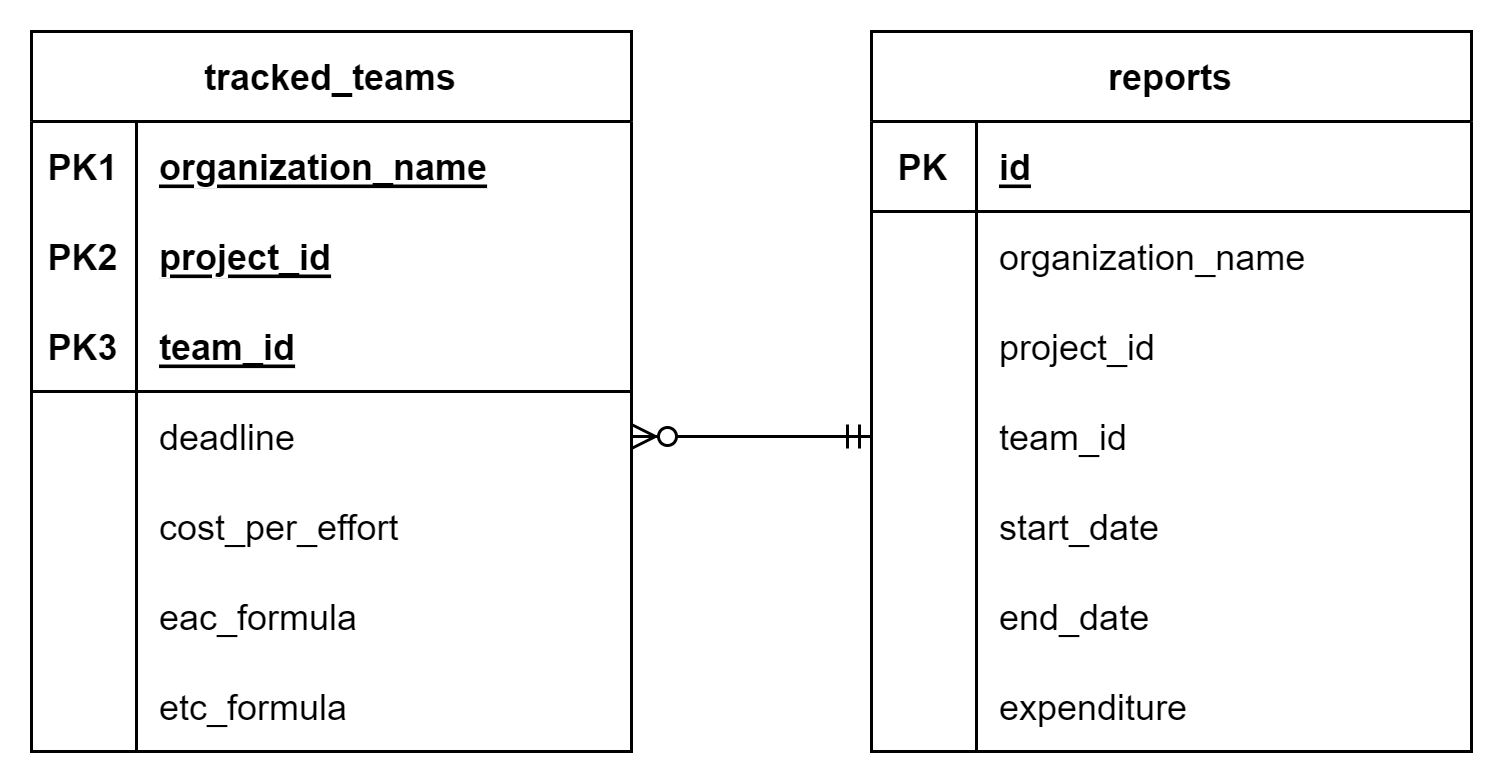

The diagram above was exported from draw.io. Its source (the exported page's mxGraphModel, read from the mxfile embedded in the PNG):
<mxGraphModel dx="748" dy="491" grid="1" gridSize="10" guides="1" tooltips="1" connect="1" arrows="1" fold="1" page="1" pageScale="1" pageWidth="850" pageHeight="1100" math="0" shadow="0">
  <root>
    <mxCell id="0" />
    <mxCell id="1" parent="0" />
    <mxCell id="18" value="tracked_teams" style="shape=table;startSize=30;container=1;collapsible=1;childLayout=tableLayout;fixedRows=1;rowLines=0;fontStyle=1;align=center;resizeLast=1;" parent="1" vertex="1">
      <mxGeometry x="120" y="120" width="200" height="240" as="geometry" />
    </mxCell>
    <mxCell id="19" value="" style="shape=tableRow;horizontal=0;startSize=0;swimlaneHead=0;swimlaneBody=0;fillColor=none;collapsible=0;dropTarget=0;points=[[0,0.5],[1,0.5]];portConstraint=eastwest;top=0;left=0;right=0;bottom=0;" parent="18" vertex="1">
      <mxGeometry y="30" width="200" height="30" as="geometry" />
    </mxCell>
    <mxCell id="20" value="PK1" style="shape=partialRectangle;connectable=0;fillColor=none;top=0;left=0;bottom=0;right=0;fontStyle=1;overflow=hidden;" parent="19" vertex="1">
      <mxGeometry width="35" height="30" as="geometry">
        <mxRectangle width="35" height="30" as="alternateBounds" />
      </mxGeometry>
    </mxCell>
    <mxCell id="21" value="organization_name" style="shape=partialRectangle;connectable=0;fillColor=none;top=0;left=0;bottom=0;right=0;align=left;spacingLeft=6;fontStyle=5;overflow=hidden;" parent="19" vertex="1">
      <mxGeometry x="35" width="165" height="30" as="geometry">
        <mxRectangle width="165" height="30" as="alternateBounds" />
      </mxGeometry>
    </mxCell>
    <mxCell id="34" value="" style="shape=tableRow;horizontal=0;startSize=0;swimlaneHead=0;swimlaneBody=0;fillColor=none;collapsible=0;dropTarget=0;points=[[0,0.5],[1,0.5]];portConstraint=eastwest;top=0;left=0;right=0;bottom=0;" parent="18" vertex="1">
      <mxGeometry y="60" width="200" height="30" as="geometry" />
    </mxCell>
    <mxCell id="35" value="PK2" style="shape=partialRectangle;connectable=0;fillColor=none;top=0;left=0;bottom=0;right=0;fontStyle=1;overflow=hidden;" parent="34" vertex="1">
      <mxGeometry width="35" height="30" as="geometry">
        <mxRectangle width="35" height="30" as="alternateBounds" />
      </mxGeometry>
    </mxCell>
    <mxCell id="36" value="project_id" style="shape=partialRectangle;connectable=0;fillColor=none;top=0;left=0;bottom=0;right=0;align=left;spacingLeft=6;fontStyle=5;overflow=hidden;" parent="34" vertex="1">
      <mxGeometry x="35" width="165" height="30" as="geometry">
        <mxRectangle width="165" height="30" as="alternateBounds" />
      </mxGeometry>
    </mxCell>
    <mxCell id="22" value="" style="shape=tableRow;horizontal=0;startSize=0;swimlaneHead=0;swimlaneBody=0;fillColor=none;collapsible=0;dropTarget=0;points=[[0,0.5],[1,0.5]];portConstraint=eastwest;top=0;left=0;right=0;bottom=1;" parent="18" vertex="1">
      <mxGeometry y="90" width="200" height="30" as="geometry" />
    </mxCell>
    <mxCell id="23" value="PK3" style="shape=partialRectangle;connectable=0;fillColor=none;top=0;left=0;bottom=0;right=0;fontStyle=1;overflow=hidden;" parent="22" vertex="1">
      <mxGeometry width="35" height="30" as="geometry">
        <mxRectangle width="35" height="30" as="alternateBounds" />
      </mxGeometry>
    </mxCell>
    <mxCell id="24" value="team_id" style="shape=partialRectangle;connectable=0;fillColor=none;top=0;left=0;bottom=0;right=0;align=left;spacingLeft=6;fontStyle=5;overflow=hidden;" parent="22" vertex="1">
      <mxGeometry x="35" width="165" height="30" as="geometry">
        <mxRectangle width="165" height="30" as="alternateBounds" />
      </mxGeometry>
    </mxCell>
    <mxCell id="25" value="" style="shape=tableRow;horizontal=0;startSize=0;swimlaneHead=0;swimlaneBody=0;fillColor=none;collapsible=0;dropTarget=0;points=[[0,0.5],[1,0.5]];portConstraint=eastwest;top=0;left=0;right=0;bottom=0;" parent="18" vertex="1">
      <mxGeometry y="120" width="200" height="30" as="geometry" />
    </mxCell>
    <mxCell id="26" value="" style="shape=partialRectangle;connectable=0;fillColor=none;top=0;left=0;bottom=0;right=0;editable=1;overflow=hidden;" parent="25" vertex="1">
      <mxGeometry width="35" height="30" as="geometry">
        <mxRectangle width="35" height="30" as="alternateBounds" />
      </mxGeometry>
    </mxCell>
    <mxCell id="27" value="deadline" style="shape=partialRectangle;connectable=0;fillColor=none;top=0;left=0;bottom=0;right=0;align=left;spacingLeft=6;overflow=hidden;" parent="25" vertex="1">
      <mxGeometry x="35" width="165" height="30" as="geometry">
        <mxRectangle width="165" height="30" as="alternateBounds" />
      </mxGeometry>
    </mxCell>
    <mxCell id="28" value="" style="shape=tableRow;horizontal=0;startSize=0;swimlaneHead=0;swimlaneBody=0;fillColor=none;collapsible=0;dropTarget=0;points=[[0,0.5],[1,0.5]];portConstraint=eastwest;top=0;left=0;right=0;bottom=0;" parent="18" vertex="1">
      <mxGeometry y="150" width="200" height="30" as="geometry" />
    </mxCell>
    <mxCell id="29" value="" style="shape=partialRectangle;connectable=0;fillColor=none;top=0;left=0;bottom=0;right=0;editable=1;overflow=hidden;" parent="28" vertex="1">
      <mxGeometry width="35" height="30" as="geometry">
        <mxRectangle width="35" height="30" as="alternateBounds" />
      </mxGeometry>
    </mxCell>
    <mxCell id="30" value="cost_per_effort" style="shape=partialRectangle;connectable=0;fillColor=none;top=0;left=0;bottom=0;right=0;align=left;spacingLeft=6;overflow=hidden;" parent="28" vertex="1">
      <mxGeometry x="35" width="165" height="30" as="geometry">
        <mxRectangle width="165" height="30" as="alternateBounds" />
      </mxGeometry>
    </mxCell>
    <mxCell id="50" value="" style="shape=tableRow;horizontal=0;startSize=0;swimlaneHead=0;swimlaneBody=0;fillColor=none;collapsible=0;dropTarget=0;points=[[0,0.5],[1,0.5]];portConstraint=eastwest;top=0;left=0;right=0;bottom=0;" parent="18" vertex="1">
      <mxGeometry y="180" width="200" height="30" as="geometry" />
    </mxCell>
    <mxCell id="51" value="" style="shape=partialRectangle;connectable=0;fillColor=none;top=0;left=0;bottom=0;right=0;editable=1;overflow=hidden;" parent="50" vertex="1">
      <mxGeometry width="35" height="30" as="geometry">
        <mxRectangle width="35" height="30" as="alternateBounds" />
      </mxGeometry>
    </mxCell>
    <mxCell id="52" value="eac_formula" style="shape=partialRectangle;connectable=0;fillColor=none;top=0;left=0;bottom=0;right=0;align=left;spacingLeft=6;overflow=hidden;" parent="50" vertex="1">
      <mxGeometry x="35" width="165" height="30" as="geometry">
        <mxRectangle width="165" height="30" as="alternateBounds" />
      </mxGeometry>
    </mxCell>
    <mxCell id="53" value="" style="shape=tableRow;horizontal=0;startSize=0;swimlaneHead=0;swimlaneBody=0;fillColor=none;collapsible=0;dropTarget=0;points=[[0,0.5],[1,0.5]];portConstraint=eastwest;top=0;left=0;right=0;bottom=0;" parent="18" vertex="1">
      <mxGeometry y="210" width="200" height="30" as="geometry" />
    </mxCell>
    <mxCell id="54" value="" style="shape=partialRectangle;connectable=0;fillColor=none;top=0;left=0;bottom=0;right=0;editable=1;overflow=hidden;" parent="53" vertex="1">
      <mxGeometry width="35" height="30" as="geometry">
        <mxRectangle width="35" height="30" as="alternateBounds" />
      </mxGeometry>
    </mxCell>
    <mxCell id="55" value="etc_formula" style="shape=partialRectangle;connectable=0;fillColor=none;top=0;left=0;bottom=0;right=0;align=left;spacingLeft=6;overflow=hidden;" parent="53" vertex="1">
      <mxGeometry x="35" width="165" height="30" as="geometry">
        <mxRectangle width="165" height="30" as="alternateBounds" />
      </mxGeometry>
    </mxCell>
    <mxCell id="56" value="reports" style="shape=table;startSize=30;container=1;collapsible=1;childLayout=tableLayout;fixedRows=1;rowLines=0;fontStyle=1;align=center;resizeLast=1;" parent="1" vertex="1">
      <mxGeometry x="400" y="120" width="200" height="240" as="geometry" />
    </mxCell>
    <mxCell id="63" value="" style="shape=tableRow;horizontal=0;startSize=0;swimlaneHead=0;swimlaneBody=0;fillColor=none;collapsible=0;dropTarget=0;points=[[0,0.5],[1,0.5]];portConstraint=eastwest;top=0;left=0;right=0;bottom=1;" parent="56" vertex="1">
      <mxGeometry y="30" width="200" height="30" as="geometry" />
    </mxCell>
    <mxCell id="64" value="PK" style="shape=partialRectangle;connectable=0;fillColor=none;top=0;left=0;bottom=0;right=0;fontStyle=1;overflow=hidden;" parent="63" vertex="1">
      <mxGeometry width="35" height="30" as="geometry">
        <mxRectangle width="35" height="30" as="alternateBounds" />
      </mxGeometry>
    </mxCell>
    <mxCell id="65" value="id" style="shape=partialRectangle;connectable=0;fillColor=none;top=0;left=0;bottom=0;right=0;align=left;spacingLeft=6;fontStyle=5;overflow=hidden;" parent="63" vertex="1">
      <mxGeometry x="35" width="165" height="30" as="geometry">
        <mxRectangle width="165" height="30" as="alternateBounds" />
      </mxGeometry>
    </mxCell>
    <mxCell id="66" value="" style="shape=tableRow;horizontal=0;startSize=0;swimlaneHead=0;swimlaneBody=0;fillColor=none;collapsible=0;dropTarget=0;points=[[0,0.5],[1,0.5]];portConstraint=eastwest;top=0;left=0;right=0;bottom=0;" parent="56" vertex="1">
      <mxGeometry y="60" width="200" height="30" as="geometry" />
    </mxCell>
    <mxCell id="67" value="" style="shape=partialRectangle;connectable=0;fillColor=none;top=0;left=0;bottom=0;right=0;editable=1;overflow=hidden;" parent="66" vertex="1">
      <mxGeometry width="35" height="30" as="geometry">
        <mxRectangle width="35" height="30" as="alternateBounds" />
      </mxGeometry>
    </mxCell>
    <mxCell id="68" value="organization_name" style="shape=partialRectangle;connectable=0;fillColor=none;top=0;left=0;bottom=0;right=0;align=left;spacingLeft=6;overflow=hidden;" parent="66" vertex="1">
      <mxGeometry x="35" width="165" height="30" as="geometry">
        <mxRectangle width="165" height="30" as="alternateBounds" />
      </mxGeometry>
    </mxCell>
    <mxCell id="69" value="" style="shape=tableRow;horizontal=0;startSize=0;swimlaneHead=0;swimlaneBody=0;fillColor=none;collapsible=0;dropTarget=0;points=[[0,0.5],[1,0.5]];portConstraint=eastwest;top=0;left=0;right=0;bottom=0;" parent="56" vertex="1">
      <mxGeometry y="90" width="200" height="30" as="geometry" />
    </mxCell>
    <mxCell id="70" value="" style="shape=partialRectangle;connectable=0;fillColor=none;top=0;left=0;bottom=0;right=0;editable=1;overflow=hidden;" parent="69" vertex="1">
      <mxGeometry width="35" height="30" as="geometry">
        <mxRectangle width="35" height="30" as="alternateBounds" />
      </mxGeometry>
    </mxCell>
    <mxCell id="71" value="project_id" style="shape=partialRectangle;connectable=0;fillColor=none;top=0;left=0;bottom=0;right=0;align=left;spacingLeft=6;overflow=hidden;" parent="69" vertex="1">
      <mxGeometry x="35" width="165" height="30" as="geometry">
        <mxRectangle width="165" height="30" as="alternateBounds" />
      </mxGeometry>
    </mxCell>
    <mxCell id="72" value="" style="shape=tableRow;horizontal=0;startSize=0;swimlaneHead=0;swimlaneBody=0;fillColor=none;collapsible=0;dropTarget=0;points=[[0,0.5],[1,0.5]];portConstraint=eastwest;top=0;left=0;right=0;bottom=0;" parent="56" vertex="1">
      <mxGeometry y="120" width="200" height="30" as="geometry" />
    </mxCell>
    <mxCell id="73" value="" style="shape=partialRectangle;connectable=0;fillColor=none;top=0;left=0;bottom=0;right=0;editable=1;overflow=hidden;" parent="72" vertex="1">
      <mxGeometry width="35" height="30" as="geometry">
        <mxRectangle width="35" height="30" as="alternateBounds" />
      </mxGeometry>
    </mxCell>
    <mxCell id="74" value="team_id" style="shape=partialRectangle;connectable=0;fillColor=none;top=0;left=0;bottom=0;right=0;align=left;spacingLeft=6;overflow=hidden;" parent="72" vertex="1">
      <mxGeometry x="35" width="165" height="30" as="geometry">
        <mxRectangle width="165" height="30" as="alternateBounds" />
      </mxGeometry>
    </mxCell>
    <mxCell id="75" value="" style="shape=tableRow;horizontal=0;startSize=0;swimlaneHead=0;swimlaneBody=0;fillColor=none;collapsible=0;dropTarget=0;points=[[0,0.5],[1,0.5]];portConstraint=eastwest;top=0;left=0;right=0;bottom=0;" parent="56" vertex="1">
      <mxGeometry y="150" width="200" height="30" as="geometry" />
    </mxCell>
    <mxCell id="76" value="" style="shape=partialRectangle;connectable=0;fillColor=none;top=0;left=0;bottom=0;right=0;editable=1;overflow=hidden;" parent="75" vertex="1">
      <mxGeometry width="35" height="30" as="geometry">
        <mxRectangle width="35" height="30" as="alternateBounds" />
      </mxGeometry>
    </mxCell>
    <mxCell id="77" value="start_date" style="shape=partialRectangle;connectable=0;fillColor=none;top=0;left=0;bottom=0;right=0;align=left;spacingLeft=6;overflow=hidden;" parent="75" vertex="1">
      <mxGeometry x="35" width="165" height="30" as="geometry">
        <mxRectangle width="165" height="30" as="alternateBounds" />
      </mxGeometry>
    </mxCell>
    <mxCell id="78" value="" style="shape=tableRow;horizontal=0;startSize=0;swimlaneHead=0;swimlaneBody=0;fillColor=none;collapsible=0;dropTarget=0;points=[[0,0.5],[1,0.5]];portConstraint=eastwest;top=0;left=0;right=0;bottom=0;" parent="56" vertex="1">
      <mxGeometry y="180" width="200" height="30" as="geometry" />
    </mxCell>
    <mxCell id="79" value="" style="shape=partialRectangle;connectable=0;fillColor=none;top=0;left=0;bottom=0;right=0;editable=1;overflow=hidden;" parent="78" vertex="1">
      <mxGeometry width="35" height="30" as="geometry">
        <mxRectangle width="35" height="30" as="alternateBounds" />
      </mxGeometry>
    </mxCell>
    <mxCell id="80" value="end_date" style="shape=partialRectangle;connectable=0;fillColor=none;top=0;left=0;bottom=0;right=0;align=left;spacingLeft=6;overflow=hidden;" parent="78" vertex="1">
      <mxGeometry x="35" width="165" height="30" as="geometry">
        <mxRectangle width="165" height="30" as="alternateBounds" />
      </mxGeometry>
    </mxCell>
    <mxCell id="81" value="" style="shape=tableRow;horizontal=0;startSize=0;swimlaneHead=0;swimlaneBody=0;fillColor=none;collapsible=0;dropTarget=0;points=[[0,0.5],[1,0.5]];portConstraint=eastwest;top=0;left=0;right=0;bottom=0;" parent="56" vertex="1">
      <mxGeometry y="210" width="200" height="30" as="geometry" />
    </mxCell>
    <mxCell id="82" value="" style="shape=partialRectangle;connectable=0;fillColor=none;top=0;left=0;bottom=0;right=0;editable=1;overflow=hidden;" parent="81" vertex="1">
      <mxGeometry width="35" height="30" as="geometry">
        <mxRectangle width="35" height="30" as="alternateBounds" />
      </mxGeometry>
    </mxCell>
    <mxCell id="83" value="expenditure" style="shape=partialRectangle;connectable=0;fillColor=none;top=0;left=0;bottom=0;right=0;align=left;spacingLeft=6;overflow=hidden;" parent="81" vertex="1">
      <mxGeometry x="35" width="165" height="30" as="geometry">
        <mxRectangle width="165" height="30" as="alternateBounds" />
      </mxGeometry>
    </mxCell>
    <mxCell id="84" value="" style="edgeStyle=entityRelationEdgeStyle;fontSize=12;html=1;endArrow=ERzeroToMany;startArrow=ERmandOne;exitX=0;exitY=0.5;exitDx=0;exitDy=0;entryX=1;entryY=0.5;entryDx=0;entryDy=0;" parent="1" source="72" target="25" edge="1">
      <mxGeometry width="100" height="100" relative="1" as="geometry">
        <mxPoint x="350" y="350" as="sourcePoint" />
        <mxPoint x="450" y="250" as="targetPoint" />
      </mxGeometry>
    </mxCell>
  </root>
</mxGraphModel>